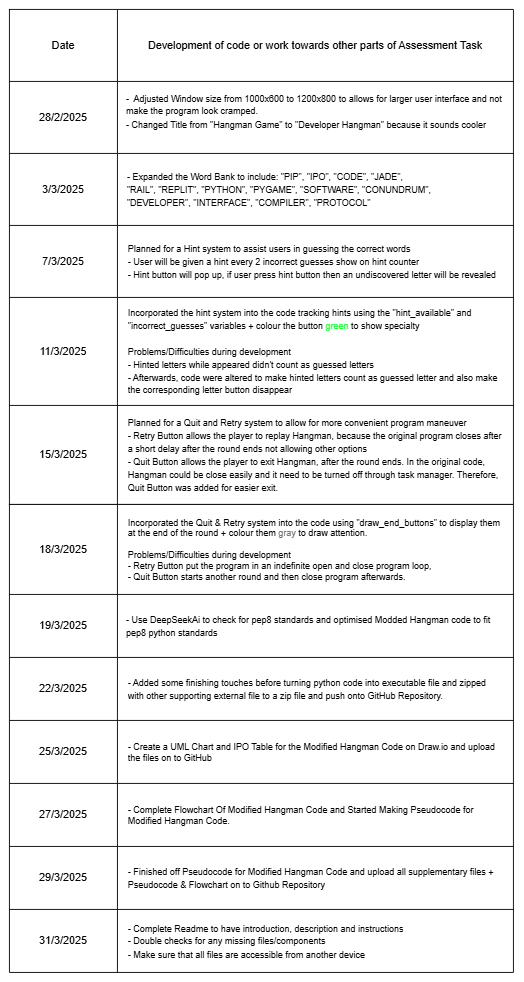

The diagram above was exported from draw.io. Its source (the exported page's mxGraphModel, read from the mxfile embedded in the PNG):
<mxGraphModel dx="1156" dy="638" grid="1" gridSize="10" guides="1" tooltips="1" connect="1" arrows="1" fold="1" page="1" pageScale="1" pageWidth="850" pageHeight="1100" math="0" shadow="0">
  <root>
    <mxCell id="0" />
    <mxCell id="1" parent="0" />
    <mxCell id="-c2TqSW691AHcin0fQQT-1" value="" style="shape=table;startSize=0;container=1;collapsible=0;childLayout=tableLayout;spacingLeft=9;" parent="1" vertex="1">
      <mxGeometry x="300" y="100" width="560" height="550" as="geometry" />
    </mxCell>
    <mxCell id="-c2TqSW691AHcin0fQQT-2" value="" style="shape=tableRow;horizontal=0;startSize=0;swimlaneHead=0;swimlaneBody=0;strokeColor=inherit;top=0;left=0;bottom=0;right=0;collapsible=0;dropTarget=0;fillColor=none;points=[[0,0.5],[1,0.5]];portConstraint=eastwest;spacing=10;" parent="-c2TqSW691AHcin0fQQT-1" vertex="1">
      <mxGeometry width="560" height="80" as="geometry" />
    </mxCell>
    <mxCell id="-c2TqSW691AHcin0fQQT-3" value="Date" style="shape=partialRectangle;html=1;whiteSpace=wrap;connectable=0;strokeColor=inherit;overflow=hidden;fillColor=none;top=0;left=0;bottom=0;right=0;pointerEvents=1;" parent="-c2TqSW691AHcin0fQQT-2" vertex="1">
      <mxGeometry width="120" height="80" as="geometry">
        <mxRectangle width="120" height="80" as="alternateBounds" />
      </mxGeometry>
    </mxCell>
    <mxCell id="-c2TqSW691AHcin0fQQT-4" value="Development of code or work towards other parts of Assessment Task" style="shape=partialRectangle;html=1;whiteSpace=wrap;connectable=0;strokeColor=inherit;overflow=hidden;fillColor=none;top=0;left=0;bottom=0;right=0;pointerEvents=1;" parent="-c2TqSW691AHcin0fQQT-2" vertex="1">
      <mxGeometry x="120" width="440" height="80" as="geometry">
        <mxRectangle width="440" height="80" as="alternateBounds" />
      </mxGeometry>
    </mxCell>
    <mxCell id="-c2TqSW691AHcin0fQQT-5" value="" style="shape=tableRow;horizontal=0;startSize=0;swimlaneHead=0;swimlaneBody=0;strokeColor=inherit;top=0;left=0;bottom=0;right=0;collapsible=0;dropTarget=0;fillColor=none;points=[[0,0.5],[1,0.5]];portConstraint=eastwest;" parent="-c2TqSW691AHcin0fQQT-1" vertex="1">
      <mxGeometry y="80" width="560" height="80" as="geometry" />
    </mxCell>
    <mxCell id="-c2TqSW691AHcin0fQQT-6" value="28/2/2025" style="shape=partialRectangle;html=1;whiteSpace=wrap;connectable=0;strokeColor=inherit;overflow=hidden;fillColor=none;top=0;left=0;bottom=0;right=0;pointerEvents=1;" parent="-c2TqSW691AHcin0fQQT-5" vertex="1">
      <mxGeometry width="120" height="80" as="geometry">
        <mxRectangle width="120" height="80" as="alternateBounds" />
      </mxGeometry>
    </mxCell>
    <mxCell id="-c2TqSW691AHcin0fQQT-7" value="&lt;font style=&quot;font-size: 10px;&quot;&gt;-&amp;nbsp; Adjusted Window size from 1000x600 to 1200x800 to allows for larger user interface and not make the program look cramped.&amp;nbsp;&lt;/font&gt;&lt;div&gt;&lt;span style=&quot;font-size: 10px;&quot;&gt;- Changed Title from &quot;Hangman Game&quot; to &quot;Developer Hangman&quot; because it sounds cooler&lt;br&gt;&lt;/span&gt;&lt;div&gt;&lt;br&gt;&lt;/div&gt;&lt;/div&gt;" style="shape=partialRectangle;html=1;whiteSpace=wrap;connectable=0;strokeColor=inherit;overflow=hidden;fillColor=none;top=0;left=0;bottom=0;right=0;pointerEvents=1;align=left;spacing=0;spacingLeft=10;spacingRight=10;" parent="-c2TqSW691AHcin0fQQT-5" vertex="1">
      <mxGeometry x="120" width="440" height="80" as="geometry">
        <mxRectangle width="440" height="80" as="alternateBounds" />
      </mxGeometry>
    </mxCell>
    <mxCell id="-c2TqSW691AHcin0fQQT-8" value="" style="shape=tableRow;horizontal=0;startSize=0;swimlaneHead=0;swimlaneBody=0;strokeColor=inherit;top=0;left=0;bottom=0;right=0;collapsible=0;dropTarget=0;fillColor=none;points=[[0,0.5],[1,0.5]];portConstraint=eastwest;" parent="-c2TqSW691AHcin0fQQT-1" vertex="1">
      <mxGeometry y="160" width="560" height="80" as="geometry" />
    </mxCell>
    <mxCell id="-c2TqSW691AHcin0fQQT-9" value="3/3/2025" style="shape=partialRectangle;html=1;whiteSpace=wrap;connectable=0;strokeColor=inherit;overflow=hidden;fillColor=none;top=0;left=0;bottom=0;right=0;pointerEvents=1;" parent="-c2TqSW691AHcin0fQQT-8" vertex="1">
      <mxGeometry width="120" height="80" as="geometry">
        <mxRectangle width="120" height="80" as="alternateBounds" />
      </mxGeometry>
    </mxCell>
    <mxCell id="-c2TqSW691AHcin0fQQT-10" value="&lt;div style=&quot;text-align: left;&quot;&gt;&lt;font face=&quot;Helvetica&quot;&gt;&lt;span style=&quot;font-size: 10px;&quot;&gt;- Expanded the Word Bank to include: &quot;PIP&quot;, &quot;IPO&quot;, &quot;CODE&quot;, &quot;JADE&quot;, &quot;RAIL&quot;,&amp;nbsp;&lt;/span&gt;&lt;font style=&quot;color: rgb(0, 0, 0); font-size: 10px;&quot;&gt;&lt;span style=&quot;white-space: pre;&quot;&gt;&quot;REPLIT&quot;&lt;/span&gt;&lt;span style=&quot;white-space: pre;&quot;&gt;, &lt;/span&gt;&lt;span style=&quot;white-space: pre;&quot;&gt;&quot;PYTHON&quot;&lt;/span&gt;&lt;span style=&quot;white-space: pre;&quot;&gt;, &lt;/span&gt;&lt;span style=&quot;white-space: pre;&quot;&gt;&quot;PYGAME&quot;&lt;/span&gt;&lt;span style=&quot;white-space: pre;&quot;&gt;, &lt;/span&gt;&lt;span style=&quot;white-space: pre;&quot;&gt;&quot;SOFTWARE&quot;&lt;/span&gt;&lt;span style=&quot;white-space: pre;&quot;&gt;, &lt;/span&gt;&lt;span style=&quot;white-space: pre;&quot;&gt;&quot;CONUNDRUM&quot;&lt;/span&gt;&lt;span style=&quot;white-space: pre;&quot;&gt;,  &lt;/span&gt;&lt;/font&gt;&lt;/font&gt;&lt;/div&gt;&lt;div style=&quot;text-align: left;&quot;&gt;&lt;span style=&quot;color: light-dark(rgb(0, 0, 0), rgb(237, 237, 237)); font-size: 10px; background-color: transparent; white-space: pre;&quot;&gt;&quot;DEVELOPER&quot;&lt;/span&gt;&lt;span style=&quot;color: light-dark(rgb(0, 0, 0), rgb(237, 237, 237)); font-size: 10px; background-color: transparent; white-space: pre;&quot;&gt;, &lt;/span&gt;&lt;span style=&quot;color: light-dark(rgb(0, 0, 0), rgb(237, 237, 237)); font-size: 10px; background-color: transparent; white-space: pre;&quot;&gt;&quot;INTERFACE&quot;&lt;/span&gt;&lt;span style=&quot;color: light-dark(rgb(0, 0, 0), rgb(237, 237, 237)); font-size: 10px; background-color: transparent; white-space: pre;&quot;&gt;, &lt;/span&gt;&lt;span style=&quot;color: light-dark(rgb(0, 0, 0), rgb(237, 237, 237)); font-size: 10px; background-color: transparent; white-space: pre;&quot;&gt;&quot;COMPILER&quot;&lt;/span&gt;&lt;span style=&quot;color: light-dark(rgb(0, 0, 0), rgb(237, 237, 237)); font-size: 10px; background-color: transparent; white-space: pre;&quot;&gt;, &lt;/span&gt;&lt;span style=&quot;color: light-dark(rgb(0, 0, 0), rgb(237, 237, 237)); font-size: 10px; background-color: transparent; white-space: pre;&quot;&gt;&quot;PROTOCOL&quot;&lt;/span&gt;&lt;/div&gt;" style="shape=partialRectangle;html=1;whiteSpace=wrap;connectable=0;strokeColor=inherit;overflow=hidden;fillColor=none;top=0;left=0;bottom=0;right=0;pointerEvents=1;spacingLeft=10;spacingRight=10;" parent="-c2TqSW691AHcin0fQQT-8" vertex="1">
      <mxGeometry x="120" width="440" height="80" as="geometry">
        <mxRectangle width="440" height="80" as="alternateBounds" />
      </mxGeometry>
    </mxCell>
    <mxCell id="-c2TqSW691AHcin0fQQT-11" value="" style="shape=tableRow;horizontal=0;startSize=0;swimlaneHead=0;swimlaneBody=0;strokeColor=inherit;top=0;left=0;bottom=0;right=0;collapsible=0;dropTarget=0;fillColor=none;points=[[0,0.5],[1,0.5]];portConstraint=eastwest;" parent="-c2TqSW691AHcin0fQQT-1" vertex="1">
      <mxGeometry y="240" width="560" height="80" as="geometry" />
    </mxCell>
    <mxCell id="-c2TqSW691AHcin0fQQT-12" value="7/3/2025" style="shape=partialRectangle;html=1;whiteSpace=wrap;connectable=0;strokeColor=inherit;overflow=hidden;fillColor=none;top=0;left=0;bottom=0;right=0;pointerEvents=1;" parent="-c2TqSW691AHcin0fQQT-11" vertex="1">
      <mxGeometry width="120" height="80" as="geometry">
        <mxRectangle width="120" height="80" as="alternateBounds" />
      </mxGeometry>
    </mxCell>
    <mxCell id="-c2TqSW691AHcin0fQQT-13" value="&lt;font style=&quot;font-size: 10px;&quot;&gt;Planned for a Hint system to assist users in guessing the correct words&amp;nbsp;&lt;/font&gt;&lt;div&gt;&lt;font style=&quot;font-size: 10px;&quot;&gt;- User will be given a hint every 2 incorrect guesses show on hint counter&lt;/font&gt;&lt;/div&gt;&lt;div&gt;&lt;font style=&quot;font-size: 10px;&quot;&gt;- Hint button will pop up, if user press hint button then an undiscovered letter will be revealed&lt;/font&gt;&lt;/div&gt;" style="shape=partialRectangle;html=1;whiteSpace=wrap;connectable=0;strokeColor=inherit;overflow=hidden;fillColor=none;top=0;left=0;bottom=0;right=0;pointerEvents=1;align=left;spacingLeft=10;spacingRight=10;" parent="-c2TqSW691AHcin0fQQT-11" vertex="1">
      <mxGeometry x="120" width="440" height="80" as="geometry">
        <mxRectangle width="440" height="80" as="alternateBounds" />
      </mxGeometry>
    </mxCell>
    <mxCell id="-c2TqSW691AHcin0fQQT-14" value="" style="shape=tableRow;horizontal=0;startSize=0;swimlaneHead=0;swimlaneBody=0;strokeColor=inherit;top=0;left=0;bottom=0;right=0;collapsible=0;dropTarget=0;fillColor=none;points=[[0,0.5],[1,0.5]];portConstraint=eastwest;" parent="-c2TqSW691AHcin0fQQT-1" vertex="1">
      <mxGeometry y="320" width="560" height="120" as="geometry" />
    </mxCell>
    <mxCell id="-c2TqSW691AHcin0fQQT-15" value="11/3/2025" style="shape=partialRectangle;html=1;whiteSpace=wrap;connectable=0;strokeColor=inherit;overflow=hidden;fillColor=none;top=0;left=0;bottom=0;right=0;pointerEvents=1;" parent="-c2TqSW691AHcin0fQQT-14" vertex="1">
      <mxGeometry width="120" height="120" as="geometry">
        <mxRectangle width="120" height="120" as="alternateBounds" />
      </mxGeometry>
    </mxCell>
    <mxCell id="-c2TqSW691AHcin0fQQT-16" value="&lt;font style=&quot;font-size: 10px;&quot;&gt;Incorporated the hint system into the code&amp;nbsp;&lt;span style=&quot;background-color: transparent; color: light-dark(rgb(0, 0, 0), rgb(255, 255, 255));&quot;&gt;tracking hints using the &quot;hint_available&quot; and &quot;incorrect_guesses&quot; variables + colour the button &lt;/span&gt;&lt;span style=&quot;background-color: transparent;&quot;&gt;&lt;font style=&quot;color: light-dark(rgb(31, 255, 57), rgb(255, 255, 255));&quot;&gt;green&lt;/font&gt;&lt;/span&gt;&lt;span style=&quot;background-color: transparent; color: light-dark(rgb(0, 0, 0), rgb(255, 255, 255));&quot;&gt; to show specialty&lt;/span&gt;&lt;/font&gt;&lt;div&gt;&lt;font style=&quot;font-size: 10px;&quot;&gt;&lt;br&gt;&lt;/font&gt;&lt;div&gt;&lt;font style=&quot;font-size: 10px;&quot;&gt;Problems/Difficulties during development&lt;/font&gt;&lt;/div&gt;&lt;/div&gt;&lt;div&gt;&lt;font style=&quot;font-size: 10px;&quot;&gt;- Hinted letters while appeared didn't count as guessed letters&lt;br&gt;- Afterwards, code were altered to make hinted letters count as guessed letter and also make the corresponding letter button disappear&lt;/font&gt;&lt;/div&gt;" style="shape=partialRectangle;html=1;whiteSpace=wrap;connectable=0;strokeColor=inherit;overflow=hidden;fillColor=none;top=0;left=0;bottom=0;right=0;pointerEvents=1;align=left;spacingLeft=10;spacingRight=10;" parent="-c2TqSW691AHcin0fQQT-14" vertex="1">
      <mxGeometry x="120" width="440" height="120" as="geometry">
        <mxRectangle width="440" height="120" as="alternateBounds" />
      </mxGeometry>
    </mxCell>
    <mxCell id="-c2TqSW691AHcin0fQQT-17" value="" style="shape=tableRow;horizontal=0;startSize=0;swimlaneHead=0;swimlaneBody=0;strokeColor=inherit;top=0;left=0;bottom=0;right=0;collapsible=0;dropTarget=0;fillColor=none;points=[[0,0.5],[1,0.5]];portConstraint=eastwest;" parent="-c2TqSW691AHcin0fQQT-1" vertex="1">
      <mxGeometry y="440" width="560" height="110" as="geometry" />
    </mxCell>
    <mxCell id="-c2TqSW691AHcin0fQQT-18" value="15/3/2025" style="shape=partialRectangle;html=1;whiteSpace=wrap;connectable=0;strokeColor=inherit;overflow=hidden;fillColor=none;top=0;left=0;bottom=0;right=0;pointerEvents=1;" parent="-c2TqSW691AHcin0fQQT-17" vertex="1">
      <mxGeometry width="120" height="110" as="geometry">
        <mxRectangle width="120" height="110" as="alternateBounds" />
      </mxGeometry>
    </mxCell>
    <mxCell id="-c2TqSW691AHcin0fQQT-19" value="&lt;font style=&quot;font-size: 10px;&quot;&gt;Planned for a Quit and Retry system to allow for more convenient program maneuver&amp;nbsp;&amp;nbsp;&lt;/font&gt;&lt;div style=&quot;&quot;&gt;&lt;font style=&quot;font-size: 10px;&quot;&gt;- Retry Button allows the player to replay Hangman, because the original program closes after a short delay after the round ends not allowing other options&amp;nbsp;&lt;/font&gt;&lt;/div&gt;&lt;div style=&quot;&quot;&gt;&lt;font style=&quot;font-size: 10px;&quot;&gt;- Quit Button allows the player to exit Hangman, after the round ends. In the original code, Hangman could be close easily and it need to be turned off through task manager. Therefore, Quit Button was added for easier exit.&amp;nbsp;&lt;/font&gt;&lt;/div&gt;" style="shape=partialRectangle;html=1;whiteSpace=wrap;connectable=0;strokeColor=inherit;overflow=hidden;fillColor=none;top=0;left=0;bottom=0;right=0;pointerEvents=1;align=left;spacingLeft=10;spacingRight=10;" parent="-c2TqSW691AHcin0fQQT-17" vertex="1">
      <mxGeometry x="120" width="440" height="110" as="geometry">
        <mxRectangle width="440" height="110" as="alternateBounds" />
      </mxGeometry>
    </mxCell>
    <mxCell id="-c2TqSW691AHcin0fQQT-42" value="" style="shape=table;startSize=0;container=1;collapsible=0;childLayout=tableLayout;spacingLeft=10;spacingRight=10;" parent="1" vertex="1">
      <mxGeometry x="300" y="650" width="560" height="520" as="geometry" />
    </mxCell>
    <mxCell id="-c2TqSW691AHcin0fQQT-43" value="" style="shape=tableRow;horizontal=0;startSize=0;swimlaneHead=0;swimlaneBody=0;strokeColor=inherit;top=0;left=0;bottom=0;right=0;collapsible=0;dropTarget=0;fillColor=none;points=[[0,0.5],[1,0.5]];portConstraint=eastwest;spacing=10;" parent="-c2TqSW691AHcin0fQQT-42" vertex="1">
      <mxGeometry width="560" height="100" as="geometry" />
    </mxCell>
    <mxCell id="-c2TqSW691AHcin0fQQT-44" value="18/3/2025" style="shape=partialRectangle;html=1;whiteSpace=wrap;connectable=0;strokeColor=inherit;overflow=hidden;fillColor=none;top=0;left=0;bottom=0;right=0;pointerEvents=1;" parent="-c2TqSW691AHcin0fQQT-43" vertex="1">
      <mxGeometry width="120" height="100" as="geometry">
        <mxRectangle width="120" height="100" as="alternateBounds" />
      </mxGeometry>
    </mxCell>
    <mxCell id="-c2TqSW691AHcin0fQQT-45" value="&lt;font&gt;Incorporated the Quit &amp;amp; Retry system into the code using &quot;draw_end_buttons&quot; to display them at the end of the round + colour them &lt;font style=&quot;color: rgb(111, 111, 111);&quot;&gt;gray&lt;/font&gt; to draw attention.&lt;/font&gt;&lt;div&gt;&lt;br&gt;&lt;div&gt;&lt;div&gt;&lt;font&gt;Problems/Difficulties during development&lt;/font&gt;&lt;/div&gt;&lt;/div&gt;&lt;div&gt;&lt;font&gt;- Retry Button put the program in an indefinite open and close program loop,&amp;nbsp;&lt;br&gt;&lt;div&gt;&lt;span style=&quot;background-color: transparent; color: light-dark(rgb(0, 0, 0), rgb(255, 255, 255));&quot;&gt;- Quit Button starts another round and then close program afterwards.&amp;nbsp;&lt;/span&gt;&lt;/div&gt;&lt;/font&gt;&lt;/div&gt;&lt;/div&gt;" style="shape=partialRectangle;html=1;whiteSpace=wrap;connectable=0;strokeColor=inherit;overflow=hidden;fillColor=none;top=0;left=0;bottom=0;right=0;pointerEvents=1;align=left;spacingLeft=10;spacingRight=10;fontSize=10;" parent="-c2TqSW691AHcin0fQQT-43" vertex="1">
      <mxGeometry x="120" width="440" height="100" as="geometry">
        <mxRectangle width="440" height="100" as="alternateBounds" />
      </mxGeometry>
    </mxCell>
    <mxCell id="-c2TqSW691AHcin0fQQT-46" value="" style="shape=tableRow;horizontal=0;startSize=0;swimlaneHead=0;swimlaneBody=0;strokeColor=inherit;top=0;left=0;bottom=0;right=0;collapsible=0;dropTarget=0;fillColor=none;points=[[0,0.5],[1,0.5]];portConstraint=eastwest;" parent="-c2TqSW691AHcin0fQQT-42" vertex="1">
      <mxGeometry y="100" width="560" height="70" as="geometry" />
    </mxCell>
    <mxCell id="-c2TqSW691AHcin0fQQT-47" value="19/3/2025" style="shape=partialRectangle;html=1;whiteSpace=wrap;connectable=0;strokeColor=inherit;overflow=hidden;fillColor=none;top=0;left=0;bottom=0;right=0;pointerEvents=1;" parent="-c2TqSW691AHcin0fQQT-46" vertex="1">
      <mxGeometry width="120" height="70" as="geometry">
        <mxRectangle width="120" height="70" as="alternateBounds" />
      </mxGeometry>
    </mxCell>
    <mxCell id="-c2TqSW691AHcin0fQQT-48" value="&lt;font style=&quot;font-size: 10px;&quot;&gt;- Use DeepSeekAi to check for pep8 standards and optimised Modded Hangman code to fit pep8 python standards&amp;nbsp;&lt;/font&gt;" style="shape=partialRectangle;html=1;whiteSpace=wrap;connectable=0;strokeColor=inherit;overflow=hidden;fillColor=none;top=0;left=0;bottom=0;right=0;pointerEvents=1;align=left;spacing=0;spacingLeft=10;spacingRight=10;" parent="-c2TqSW691AHcin0fQQT-46" vertex="1">
      <mxGeometry x="120" width="440" height="70" as="geometry">
        <mxRectangle width="440" height="70" as="alternateBounds" />
      </mxGeometry>
    </mxCell>
    <mxCell id="-c2TqSW691AHcin0fQQT-49" value="" style="shape=tableRow;horizontal=0;startSize=0;swimlaneHead=0;swimlaneBody=0;strokeColor=inherit;top=0;left=0;bottom=0;right=0;collapsible=0;dropTarget=0;fillColor=none;points=[[0,0.5],[1,0.5]];portConstraint=eastwest;" parent="-c2TqSW691AHcin0fQQT-42" vertex="1">
      <mxGeometry y="170" width="560" height="70" as="geometry" />
    </mxCell>
    <mxCell id="-c2TqSW691AHcin0fQQT-50" value="22/3/2025" style="shape=partialRectangle;html=1;whiteSpace=wrap;connectable=0;strokeColor=inherit;overflow=hidden;fillColor=none;top=0;left=0;bottom=0;right=0;pointerEvents=1;" parent="-c2TqSW691AHcin0fQQT-49" vertex="1">
      <mxGeometry width="120" height="70" as="geometry">
        <mxRectangle width="120" height="70" as="alternateBounds" />
      </mxGeometry>
    </mxCell>
    <mxCell id="-c2TqSW691AHcin0fQQT-51" value="&lt;font style=&quot;font-size: 10px;&quot;&gt;- Added some finishing touches before turning python code into executable file and zipped with other supporting external file to a zip file and push onto GitHub Repository.&lt;/font&gt;" style="shape=partialRectangle;html=1;whiteSpace=wrap;connectable=0;strokeColor=inherit;overflow=hidden;fillColor=none;top=0;left=0;bottom=0;right=0;pointerEvents=1;align=left;spacingLeft=10;spacingRight=10;" parent="-c2TqSW691AHcin0fQQT-49" vertex="1">
      <mxGeometry x="120" width="440" height="70" as="geometry">
        <mxRectangle width="440" height="70" as="alternateBounds" />
      </mxGeometry>
    </mxCell>
    <mxCell id="-c2TqSW691AHcin0fQQT-52" value="" style="shape=tableRow;horizontal=0;startSize=0;swimlaneHead=0;swimlaneBody=0;strokeColor=inherit;top=0;left=0;bottom=0;right=0;collapsible=0;dropTarget=0;fillColor=none;points=[[0,0.5],[1,0.5]];portConstraint=eastwest;" parent="-c2TqSW691AHcin0fQQT-42" vertex="1">
      <mxGeometry y="240" width="560" height="70" as="geometry" />
    </mxCell>
    <mxCell id="-c2TqSW691AHcin0fQQT-53" value="25/3/2025" style="shape=partialRectangle;html=1;whiteSpace=wrap;connectable=0;strokeColor=inherit;overflow=hidden;fillColor=none;top=0;left=0;bottom=0;right=0;pointerEvents=1;" parent="-c2TqSW691AHcin0fQQT-52" vertex="1">
      <mxGeometry width="120" height="70" as="geometry">
        <mxRectangle width="120" height="70" as="alternateBounds" />
      </mxGeometry>
    </mxCell>
    <mxCell id="-c2TqSW691AHcin0fQQT-54" value="- Create a UML Chart and IPO Table for the Modified Hangman Code on Draw.io and upload the files on to GitHub" style="shape=partialRectangle;html=1;whiteSpace=wrap;connectable=0;strokeColor=inherit;overflow=hidden;fillColor=none;top=0;left=0;bottom=0;right=0;pointerEvents=1;align=left;spacingLeft=10;spacingRight=10;fontSize=10;" parent="-c2TqSW691AHcin0fQQT-52" vertex="1">
      <mxGeometry x="120" width="440" height="70" as="geometry">
        <mxRectangle width="440" height="70" as="alternateBounds" />
      </mxGeometry>
    </mxCell>
    <mxCell id="-c2TqSW691AHcin0fQQT-55" value="" style="shape=tableRow;horizontal=0;startSize=0;swimlaneHead=0;swimlaneBody=0;strokeColor=inherit;top=0;left=0;bottom=0;right=0;collapsible=0;dropTarget=0;fillColor=none;points=[[0,0.5],[1,0.5]];portConstraint=eastwest;" parent="-c2TqSW691AHcin0fQQT-42" vertex="1">
      <mxGeometry y="310" width="560" height="70" as="geometry" />
    </mxCell>
    <mxCell id="-c2TqSW691AHcin0fQQT-56" value="27/3/2025" style="shape=partialRectangle;html=1;whiteSpace=wrap;connectable=0;strokeColor=inherit;overflow=hidden;fillColor=none;top=0;left=0;bottom=0;right=0;pointerEvents=1;" parent="-c2TqSW691AHcin0fQQT-55" vertex="1">
      <mxGeometry width="120" height="70" as="geometry">
        <mxRectangle width="120" height="70" as="alternateBounds" />
      </mxGeometry>
    </mxCell>
    <mxCell id="-c2TqSW691AHcin0fQQT-57" value="- Complete Flowchart Of Modified Hangman Code and Started Making Pseudocode for Modified Hangman Code." style="shape=partialRectangle;html=1;whiteSpace=wrap;connectable=0;strokeColor=inherit;overflow=hidden;fillColor=none;top=0;left=0;bottom=0;right=0;pointerEvents=1;align=left;spacingLeft=10;spacingRight=10;fontSize=10;" parent="-c2TqSW691AHcin0fQQT-55" vertex="1">
      <mxGeometry x="120" width="440" height="70" as="geometry">
        <mxRectangle width="440" height="70" as="alternateBounds" />
      </mxGeometry>
    </mxCell>
    <mxCell id="-c2TqSW691AHcin0fQQT-62" style="shape=tableRow;horizontal=0;startSize=0;swimlaneHead=0;swimlaneBody=0;strokeColor=inherit;top=0;left=0;bottom=0;right=0;collapsible=0;dropTarget=0;fillColor=none;points=[[0,0.5],[1,0.5]];portConstraint=eastwest;" parent="-c2TqSW691AHcin0fQQT-42" vertex="1">
      <mxGeometry y="380" width="560" height="70" as="geometry" />
    </mxCell>
    <mxCell id="-c2TqSW691AHcin0fQQT-63" value="29/3/2025" style="shape=partialRectangle;html=1;whiteSpace=wrap;connectable=0;strokeColor=inherit;overflow=hidden;fillColor=none;top=0;left=0;bottom=0;right=0;pointerEvents=1;" parent="-c2TqSW691AHcin0fQQT-62" vertex="1">
      <mxGeometry width="120" height="70" as="geometry">
        <mxRectangle width="120" height="70" as="alternateBounds" />
      </mxGeometry>
    </mxCell>
    <mxCell id="-c2TqSW691AHcin0fQQT-64" value="&lt;font style=&quot;font-size: 10px;&quot;&gt;- Finished off Pseudocode for Modified Hangman Code and upload all supplementary files + Pseudocode &amp;amp; Flowchart on to Github Repository&lt;/font&gt;" style="shape=partialRectangle;html=1;whiteSpace=wrap;connectable=0;strokeColor=inherit;overflow=hidden;fillColor=none;top=0;left=0;bottom=0;right=0;pointerEvents=1;spacingLeft=10;spacingRight=10;align=left;" parent="-c2TqSW691AHcin0fQQT-62" vertex="1">
      <mxGeometry x="120" width="440" height="70" as="geometry">
        <mxRectangle width="440" height="70" as="alternateBounds" />
      </mxGeometry>
    </mxCell>
    <mxCell id="-c2TqSW691AHcin0fQQT-58" value="" style="shape=tableRow;horizontal=0;startSize=0;swimlaneHead=0;swimlaneBody=0;strokeColor=inherit;top=0;left=0;bottom=0;right=0;collapsible=0;dropTarget=0;fillColor=none;points=[[0,0.5],[1,0.5]];portConstraint=eastwest;" parent="-c2TqSW691AHcin0fQQT-42" vertex="1">
      <mxGeometry y="450" width="560" height="70" as="geometry" />
    </mxCell>
    <mxCell id="-c2TqSW691AHcin0fQQT-59" value="31/3/2025" style="shape=partialRectangle;html=1;whiteSpace=wrap;connectable=0;strokeColor=inherit;overflow=hidden;fillColor=none;top=0;left=0;bottom=0;right=0;pointerEvents=1;" parent="-c2TqSW691AHcin0fQQT-58" vertex="1">
      <mxGeometry width="120" height="70" as="geometry">
        <mxRectangle width="120" height="70" as="alternateBounds" />
      </mxGeometry>
    </mxCell>
    <mxCell id="-c2TqSW691AHcin0fQQT-60" value="&lt;font style=&quot;font-size: 10px;&quot;&gt;- Complete Readme to have introduction, description and instructions&lt;/font&gt;&lt;div&gt;&lt;font style=&quot;font-size: 10px;&quot;&gt;- Double checks for any missing files/components&lt;/font&gt;&lt;/div&gt;&lt;div&gt;&lt;font style=&quot;font-size: 10px;&quot;&gt;- Make sure that all files are accessible from another device&amp;nbsp;&lt;br&gt;&lt;/font&gt;&lt;/div&gt;" style="shape=partialRectangle;html=1;whiteSpace=wrap;connectable=0;strokeColor=inherit;overflow=hidden;fillColor=none;top=0;left=0;bottom=0;right=0;pointerEvents=1;align=left;spacingLeft=10;spacingRight=10;" parent="-c2TqSW691AHcin0fQQT-58" vertex="1">
      <mxGeometry x="120" width="440" height="70" as="geometry">
        <mxRectangle width="440" height="70" as="alternateBounds" />
      </mxGeometry>
    </mxCell>
  </root>
</mxGraphModel>